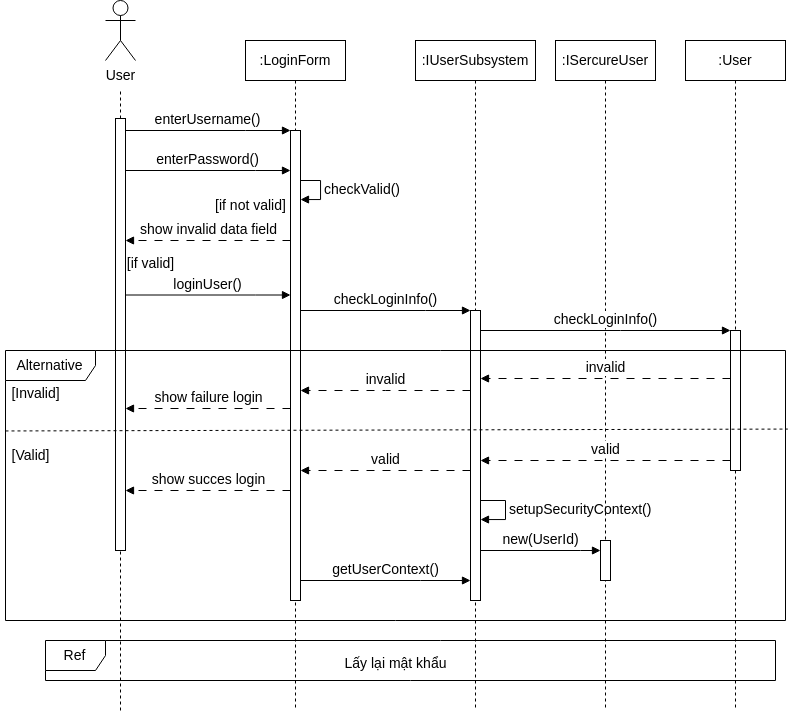

The diagram above was exported from draw.io. Its source (the exported page's mxGraphModel, read from the mxfile embedded in the PNG):
<mxGraphModel dx="1602" dy="992" grid="1" gridSize="10" guides="1" tooltips="1" connect="1" arrows="1" fold="1" page="1" pageScale="1" pageWidth="850" pageHeight="1100" math="0" shadow="0">
  <root>
    <mxCell id="0" />
    <mxCell id="1" parent="0" />
    <mxCell id="BkWGhFU9j-xUDdpY2a0s-3" value=":LoginForm" style="shape=umlLifeline;perimeter=lifelinePerimeter;whiteSpace=wrap;html=1;container=1;dropTarget=0;collapsible=0;recursiveResize=0;outlineConnect=0;portConstraint=eastwest;newEdgeStyle={&quot;curved&quot;:0,&quot;rounded&quot;:0};fontSize=14;" vertex="1" parent="1">
      <mxGeometry x="350" y="170" width="100" height="670" as="geometry" />
    </mxCell>
    <mxCell id="BkWGhFU9j-xUDdpY2a0s-4" value="" style="html=1;points=[[0,0,0,0,5],[0,1,0,0,-5],[1,0,0,0,5],[1,1,0,0,-5]];perimeter=orthogonalPerimeter;outlineConnect=0;targetShapes=umlLifeline;portConstraint=eastwest;newEdgeStyle={&quot;curved&quot;:0,&quot;rounded&quot;:0};fontSize=14;" vertex="1" parent="BkWGhFU9j-xUDdpY2a0s-3">
      <mxGeometry x="45" y="90" width="10" height="470" as="geometry" />
    </mxCell>
    <mxCell id="BkWGhFU9j-xUDdpY2a0s-32" value="checkValid()" style="html=1;align=left;spacingLeft=2;endArrow=block;rounded=0;edgeStyle=orthogonalEdgeStyle;curved=0;rounded=0;fontSize=14;" edge="1" parent="BkWGhFU9j-xUDdpY2a0s-3" source="BkWGhFU9j-xUDdpY2a0s-4" target="BkWGhFU9j-xUDdpY2a0s-4">
      <mxGeometry relative="1" as="geometry">
        <mxPoint x="55" y="140" as="sourcePoint" />
        <Array as="points">
          <mxPoint x="75" y="140" />
          <mxPoint x="75" y="159" />
        </Array>
        <mxPoint x="55" y="160" as="targetPoint" />
      </mxGeometry>
    </mxCell>
    <mxCell id="BkWGhFU9j-xUDdpY2a0s-5" value="enterUsername()" style="html=1;verticalAlign=bottom;endArrow=block;curved=0;rounded=0;fontSize=14;" edge="1" parent="1" source="BkWGhFU9j-xUDdpY2a0s-29" target="BkWGhFU9j-xUDdpY2a0s-4">
      <mxGeometry width="80" relative="1" as="geometry">
        <mxPoint x="265" y="260" as="sourcePoint" />
        <mxPoint x="505" y="260" as="targetPoint" />
        <Array as="points">
          <mxPoint x="350" y="260" />
        </Array>
      </mxGeometry>
    </mxCell>
    <mxCell id="BkWGhFU9j-xUDdpY2a0s-6" value=":IUserSubsystem" style="shape=umlLifeline;perimeter=lifelinePerimeter;whiteSpace=wrap;html=1;container=1;dropTarget=0;collapsible=0;recursiveResize=0;outlineConnect=0;portConstraint=eastwest;newEdgeStyle={&quot;curved&quot;:0,&quot;rounded&quot;:0};fontSize=14;" vertex="1" parent="1">
      <mxGeometry x="520" y="170" width="120" height="670" as="geometry" />
    </mxCell>
    <mxCell id="BkWGhFU9j-xUDdpY2a0s-37" value="" style="html=1;points=[[0,0,0,0,5],[0,1,0,0,-5],[1,0,0,0,5],[1,1,0,0,-5]];perimeter=orthogonalPerimeter;outlineConnect=0;targetShapes=umlLifeline;portConstraint=eastwest;newEdgeStyle={&quot;curved&quot;:0,&quot;rounded&quot;:0};fontSize=14;" vertex="1" parent="BkWGhFU9j-xUDdpY2a0s-6">
      <mxGeometry x="55" y="270" width="10" height="290" as="geometry" />
    </mxCell>
    <mxCell id="BkWGhFU9j-xUDdpY2a0s-49" value="setupSecurityContext()" style="html=1;align=left;spacingLeft=2;endArrow=block;rounded=0;edgeStyle=orthogonalEdgeStyle;curved=0;rounded=0;fontSize=14;" edge="1" parent="BkWGhFU9j-xUDdpY2a0s-6" source="BkWGhFU9j-xUDdpY2a0s-37" target="BkWGhFU9j-xUDdpY2a0s-37">
      <mxGeometry relative="1" as="geometry">
        <mxPoint x="70" y="460" as="sourcePoint" />
        <Array as="points">
          <mxPoint x="90" y="460" />
          <mxPoint x="90" y="479" />
        </Array>
        <mxPoint x="70" y="479" as="targetPoint" />
      </mxGeometry>
    </mxCell>
    <mxCell id="BkWGhFU9j-xUDdpY2a0s-8" value=":ISercureUser" style="shape=umlLifeline;perimeter=lifelinePerimeter;whiteSpace=wrap;html=1;container=1;dropTarget=0;collapsible=0;recursiveResize=0;outlineConnect=0;portConstraint=eastwest;newEdgeStyle={&quot;curved&quot;:0,&quot;rounded&quot;:0};fontSize=14;" vertex="1" parent="1">
      <mxGeometry x="660" y="170" width="100" height="670" as="geometry" />
    </mxCell>
    <mxCell id="BkWGhFU9j-xUDdpY2a0s-10" value=":User" style="shape=umlLifeline;perimeter=lifelinePerimeter;whiteSpace=wrap;html=1;container=1;dropTarget=0;collapsible=0;recursiveResize=0;outlineConnect=0;portConstraint=eastwest;newEdgeStyle={&quot;curved&quot;:0,&quot;rounded&quot;:0};fontSize=14;" vertex="1" parent="1">
      <mxGeometry x="790" y="170" width="100" height="670" as="geometry" />
    </mxCell>
    <mxCell id="BkWGhFU9j-xUDdpY2a0s-11" value="" style="html=1;points=[[0,0,0,0,5],[0,1,0,0,-5],[1,0,0,0,5],[1,1,0,0,-5]];perimeter=orthogonalPerimeter;outlineConnect=0;targetShapes=umlLifeline;portConstraint=eastwest;newEdgeStyle={&quot;curved&quot;:0,&quot;rounded&quot;:0};fontSize=14;" vertex="1" parent="BkWGhFU9j-xUDdpY2a0s-10">
      <mxGeometry x="45" y="290" width="10" height="140" as="geometry" />
    </mxCell>
    <mxCell id="BkWGhFU9j-xUDdpY2a0s-27" value="User" style="shape=umlActor;verticalLabelPosition=bottom;verticalAlign=top;html=1;fontSize=14;" vertex="1" parent="1">
      <mxGeometry x="210" y="130" width="30" height="60" as="geometry" />
    </mxCell>
    <mxCell id="BkWGhFU9j-xUDdpY2a0s-28" value="" style="endArrow=none;dashed=1;html=1;rounded=0;fontSize=14;" edge="1" parent="1" source="BkWGhFU9j-xUDdpY2a0s-29">
      <mxGeometry width="50" height="50" relative="1" as="geometry">
        <mxPoint x="225" y="950" as="sourcePoint" />
        <mxPoint x="225" y="218" as="targetPoint" />
      </mxGeometry>
    </mxCell>
    <mxCell id="BkWGhFU9j-xUDdpY2a0s-30" value="" style="endArrow=none;dashed=1;html=1;rounded=0;fontSize=14;" edge="1" parent="1" target="BkWGhFU9j-xUDdpY2a0s-29">
      <mxGeometry width="50" height="50" relative="1" as="geometry">
        <mxPoint x="225" y="840" as="sourcePoint" />
        <mxPoint x="245" y="218" as="targetPoint" />
      </mxGeometry>
    </mxCell>
    <mxCell id="BkWGhFU9j-xUDdpY2a0s-29" value="" style="html=1;points=[[0,0,0,0,5],[0,1,0,0,-5],[1,0,0,0,5],[1,1,0,0,-5]];perimeter=orthogonalPerimeter;outlineConnect=0;targetShapes=umlLifeline;portConstraint=eastwest;newEdgeStyle={&quot;curved&quot;:0,&quot;rounded&quot;:0};fontSize=14;" vertex="1" parent="1">
      <mxGeometry x="220" y="248" width="10" height="432" as="geometry" />
    </mxCell>
    <mxCell id="BkWGhFU9j-xUDdpY2a0s-31" value="enterPassword()" style="html=1;verticalAlign=bottom;endArrow=block;curved=0;rounded=0;fontSize=14;" edge="1" parent="1" source="BkWGhFU9j-xUDdpY2a0s-29" target="BkWGhFU9j-xUDdpY2a0s-4">
      <mxGeometry width="80" relative="1" as="geometry">
        <mxPoint x="250" y="300" as="sourcePoint" />
        <mxPoint x="395" y="300" as="targetPoint" />
        <Array as="points">
          <mxPoint x="360" y="300" />
        </Array>
      </mxGeometry>
    </mxCell>
    <mxCell id="BkWGhFU9j-xUDdpY2a0s-33" value="show invalid data field" style="html=1;verticalAlign=bottom;endArrow=block;curved=0;rounded=0;fontSize=14;dashed=1;dashPattern=8 8;" edge="1" parent="1" source="BkWGhFU9j-xUDdpY2a0s-4" target="BkWGhFU9j-xUDdpY2a0s-29">
      <mxGeometry width="80" relative="1" as="geometry">
        <mxPoint x="395" y="370" as="sourcePoint" />
        <mxPoint x="250" y="370" as="targetPoint" />
        <Array as="points">
          <mxPoint x="320" y="370" />
        </Array>
      </mxGeometry>
    </mxCell>
    <mxCell id="BkWGhFU9j-xUDdpY2a0s-34" value="[if not valid]" style="text;html=1;align=center;verticalAlign=middle;resizable=0;points=[];autosize=1;strokeColor=none;fillColor=none;fontSize=14;" vertex="1" parent="1">
      <mxGeometry x="310" y="320" width="90" height="30" as="geometry" />
    </mxCell>
    <mxCell id="BkWGhFU9j-xUDdpY2a0s-35" value="loginUser()" style="html=1;verticalAlign=bottom;endArrow=block;curved=0;rounded=0;fontSize=14;" edge="1" parent="1" source="BkWGhFU9j-xUDdpY2a0s-29" target="BkWGhFU9j-xUDdpY2a0s-4">
      <mxGeometry width="80" relative="1" as="geometry">
        <mxPoint x="230" y="424.5" as="sourcePoint" />
        <mxPoint x="395" y="424.5" as="targetPoint" />
        <Array as="points">
          <mxPoint x="360" y="424.5" />
        </Array>
      </mxGeometry>
    </mxCell>
    <mxCell id="BkWGhFU9j-xUDdpY2a0s-36" value="[if valid]" style="text;html=1;align=center;verticalAlign=middle;resizable=0;points=[];autosize=1;strokeColor=none;fillColor=none;fontSize=14;" vertex="1" parent="1">
      <mxGeometry x="220" y="378" width="70" height="30" as="geometry" />
    </mxCell>
    <mxCell id="BkWGhFU9j-xUDdpY2a0s-38" value="checkLoginInfo()" style="html=1;verticalAlign=bottom;endArrow=block;curved=0;rounded=0;fontSize=14;" edge="1" parent="1" source="BkWGhFU9j-xUDdpY2a0s-4" target="BkWGhFU9j-xUDdpY2a0s-37">
      <mxGeometry width="80" relative="1" as="geometry">
        <mxPoint x="400" y="440.5" as="sourcePoint" />
        <mxPoint x="565" y="440.5" as="targetPoint" />
        <Array as="points">
          <mxPoint x="530" y="440" />
        </Array>
      </mxGeometry>
    </mxCell>
    <mxCell id="BkWGhFU9j-xUDdpY2a0s-39" value="checkLoginInfo()" style="html=1;verticalAlign=bottom;endArrow=block;curved=0;rounded=0;fontSize=14;" edge="1" parent="1" source="BkWGhFU9j-xUDdpY2a0s-37" target="BkWGhFU9j-xUDdpY2a0s-11">
      <mxGeometry width="80" relative="1" as="geometry">
        <mxPoint x="600" y="460" as="sourcePoint" />
        <mxPoint x="770" y="460" as="targetPoint" />
        <Array as="points">
          <mxPoint x="725" y="460" />
        </Array>
      </mxGeometry>
    </mxCell>
    <mxCell id="BkWGhFU9j-xUDdpY2a0s-40" value="Alternative" style="shape=umlFrame;whiteSpace=wrap;html=1;pointerEvents=0;width=90;height=30;fontSize=14;" vertex="1" parent="1">
      <mxGeometry x="110" y="480" width="780" height="270" as="geometry" />
    </mxCell>
    <mxCell id="BkWGhFU9j-xUDdpY2a0s-41" value="[Invalid]" style="text;html=1;align=center;verticalAlign=middle;resizable=0;points=[];autosize=1;strokeColor=none;fillColor=none;fontSize=14;" vertex="1" parent="1">
      <mxGeometry x="105" y="508" width="70" height="30" as="geometry" />
    </mxCell>
    <mxCell id="BkWGhFU9j-xUDdpY2a0s-42" value="invalid" style="html=1;verticalAlign=bottom;endArrow=block;curved=0;rounded=0;fontSize=14;dashed=1;dashPattern=8 8;" edge="1" parent="1" source="BkWGhFU9j-xUDdpY2a0s-11" target="BkWGhFU9j-xUDdpY2a0s-37">
      <mxGeometry width="80" relative="1" as="geometry">
        <mxPoint x="790" y="508" as="sourcePoint" />
        <mxPoint x="625" y="508" as="targetPoint" />
        <Array as="points">
          <mxPoint x="715" y="508" />
        </Array>
      </mxGeometry>
    </mxCell>
    <mxCell id="BkWGhFU9j-xUDdpY2a0s-43" value="invalid" style="html=1;verticalAlign=bottom;endArrow=block;curved=0;rounded=0;fontSize=14;dashed=1;dashPattern=8 8;" edge="1" parent="1" source="BkWGhFU9j-xUDdpY2a0s-37" target="BkWGhFU9j-xUDdpY2a0s-4">
      <mxGeometry width="80" relative="1" as="geometry">
        <mxPoint x="565" y="520" as="sourcePoint" />
        <mxPoint x="400" y="520" as="targetPoint" />
        <Array as="points">
          <mxPoint x="490" y="520" />
        </Array>
      </mxGeometry>
    </mxCell>
    <mxCell id="BkWGhFU9j-xUDdpY2a0s-44" value="show failure login" style="html=1;verticalAlign=bottom;endArrow=block;curved=0;rounded=0;fontSize=14;dashed=1;dashPattern=8 8;" edge="1" parent="1" source="BkWGhFU9j-xUDdpY2a0s-4" target="BkWGhFU9j-xUDdpY2a0s-29">
      <mxGeometry width="80" relative="1" as="geometry">
        <mxPoint x="400" y="538" as="sourcePoint" />
        <mxPoint x="230" y="538" as="targetPoint" />
        <Array as="points">
          <mxPoint x="315" y="538" />
        </Array>
      </mxGeometry>
    </mxCell>
    <mxCell id="BkWGhFU9j-xUDdpY2a0s-45" value="[Valid]" style="text;html=1;align=center;verticalAlign=middle;resizable=0;points=[];autosize=1;strokeColor=none;fillColor=none;fontSize=14;" vertex="1" parent="1">
      <mxGeometry x="105" y="570" width="60" height="30" as="geometry" />
    </mxCell>
    <mxCell id="BkWGhFU9j-xUDdpY2a0s-46" value="valid" style="html=1;verticalAlign=bottom;endArrow=block;curved=0;rounded=0;fontSize=14;dashed=1;dashPattern=8 8;" edge="1" parent="1" source="BkWGhFU9j-xUDdpY2a0s-11" target="BkWGhFU9j-xUDdpY2a0s-37">
      <mxGeometry width="80" relative="1" as="geometry">
        <mxPoint x="820" y="590" as="sourcePoint" />
        <mxPoint x="650" y="590" as="targetPoint" />
        <Array as="points">
          <mxPoint x="735" y="590" />
        </Array>
      </mxGeometry>
    </mxCell>
    <mxCell id="BkWGhFU9j-xUDdpY2a0s-47" value="valid" style="html=1;verticalAlign=bottom;endArrow=block;curved=0;rounded=0;fontSize=14;dashed=1;dashPattern=8 8;" edge="1" parent="1" source="BkWGhFU9j-xUDdpY2a0s-37" target="BkWGhFU9j-xUDdpY2a0s-4">
      <mxGeometry width="80" relative="1" as="geometry">
        <mxPoint x="570" y="600" as="sourcePoint" />
        <mxPoint x="400" y="600" as="targetPoint" />
        <Array as="points">
          <mxPoint x="485" y="600" />
        </Array>
      </mxGeometry>
    </mxCell>
    <mxCell id="BkWGhFU9j-xUDdpY2a0s-48" value="show succes login" style="html=1;verticalAlign=bottom;endArrow=block;curved=0;rounded=0;fontSize=14;dashed=1;dashPattern=8 8;" edge="1" parent="1" source="BkWGhFU9j-xUDdpY2a0s-4" target="BkWGhFU9j-xUDdpY2a0s-29">
      <mxGeometry width="80" relative="1" as="geometry">
        <mxPoint x="395" y="620" as="sourcePoint" />
        <mxPoint x="230" y="620" as="targetPoint" />
        <Array as="points">
          <mxPoint x="315" y="620" />
        </Array>
      </mxGeometry>
    </mxCell>
    <mxCell id="BkWGhFU9j-xUDdpY2a0s-50" value="" style="html=1;points=[[0,0,0,0,5],[0,1,0,0,-5],[1,0,0,0,5],[1,1,0,0,-5]];perimeter=orthogonalPerimeter;outlineConnect=0;targetShapes=umlLifeline;portConstraint=eastwest;newEdgeStyle={&quot;curved&quot;:0,&quot;rounded&quot;:0};fontSize=14;" vertex="1" parent="1">
      <mxGeometry x="705" y="670" width="10" height="40" as="geometry" />
    </mxCell>
    <mxCell id="BkWGhFU9j-xUDdpY2a0s-51" value="new(UserId)" style="html=1;verticalAlign=bottom;endArrow=block;curved=0;rounded=0;fontSize=14;" edge="1" parent="1" source="BkWGhFU9j-xUDdpY2a0s-37" target="BkWGhFU9j-xUDdpY2a0s-50">
      <mxGeometry width="80" relative="1" as="geometry">
        <mxPoint x="560" y="680" as="sourcePoint" />
        <mxPoint x="730" y="680" as="targetPoint" />
        <Array as="points">
          <mxPoint x="685" y="680" />
        </Array>
      </mxGeometry>
    </mxCell>
    <mxCell id="BkWGhFU9j-xUDdpY2a0s-52" value="getUserContext()" style="html=1;verticalAlign=bottom;endArrow=block;curved=0;rounded=0;fontSize=14;" edge="1" parent="1" source="BkWGhFU9j-xUDdpY2a0s-4" target="BkWGhFU9j-xUDdpY2a0s-37">
      <mxGeometry width="80" relative="1" as="geometry">
        <mxPoint x="400" y="710" as="sourcePoint" />
        <mxPoint x="570" y="710" as="targetPoint" />
        <Array as="points">
          <mxPoint x="525" y="710" />
        </Array>
      </mxGeometry>
    </mxCell>
    <mxCell id="BkWGhFU9j-xUDdpY2a0s-54" value="" style="endArrow=none;dashed=1;html=1;rounded=0;entryX=1.003;entryY=0.291;entryDx=0;entryDy=0;entryPerimeter=0;exitX=0;exitY=0.298;exitDx=0;exitDy=0;exitPerimeter=0;fontSize=14;" edge="1" parent="1" source="BkWGhFU9j-xUDdpY2a0s-40" target="BkWGhFU9j-xUDdpY2a0s-40">
      <mxGeometry width="50" height="50" relative="1" as="geometry">
        <mxPoint x="-10" y="620" as="sourcePoint" />
        <mxPoint x="40" y="570" as="targetPoint" />
      </mxGeometry>
    </mxCell>
    <mxCell id="BkWGhFU9j-xUDdpY2a0s-55" value="Ref" style="shape=umlFrame;whiteSpace=wrap;html=1;pointerEvents=0;fontSize=14;" vertex="1" parent="1">
      <mxGeometry x="150" y="770" width="730" height="40" as="geometry" />
    </mxCell>
    <mxCell id="BkWGhFU9j-xUDdpY2a0s-56" value="Lấy lại mật khẩu" style="text;html=1;align=center;verticalAlign=middle;resizable=0;points=[];autosize=1;strokeColor=none;fillColor=none;fontSize=14;" vertex="1" parent="1">
      <mxGeometry x="435" y="778" width="130" height="30" as="geometry" />
    </mxCell>
  </root>
</mxGraphModel>